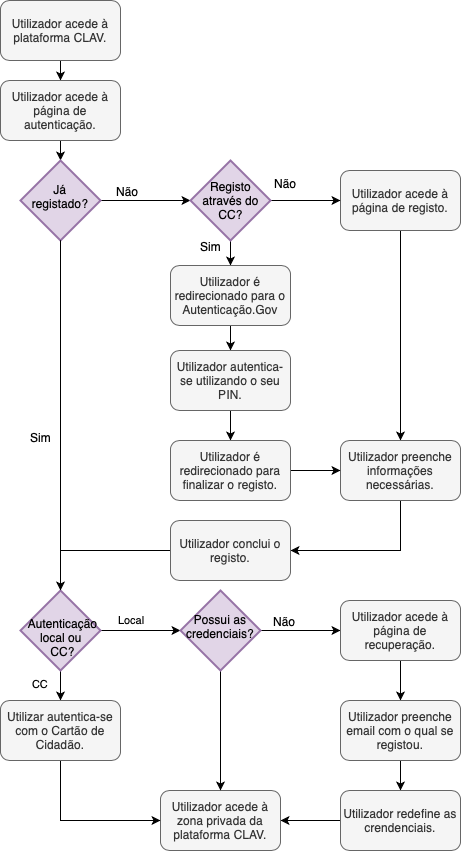

The diagram above was exported from draw.io. Its source (the exported page's mxGraphModel, read from the mxfile embedded in the PNG):
<mxGraphModel dx="758" dy="535" grid="1" gridSize="10" guides="1" tooltips="1" connect="1" arrows="1" fold="1" page="1" pageScale="1" pageWidth="850" pageHeight="1400" background="#ffffff" math="0" shadow="0">
  <root>
    <mxCell id="0" />
    <mxCell id="1" parent="0" />
    <mxCell id="3yB5XYBh8JSuASETMjkC-3" value="" style="edgeStyle=orthogonalEdgeStyle;rounded=0;orthogonalLoop=1;jettySize=auto;html=1;" edge="1" parent="1" source="3yB5XYBh8JSuASETMjkC-4" target="3yB5XYBh8JSuASETMjkC-6">
      <mxGeometry relative="1" as="geometry" />
    </mxCell>
    <mxCell id="3yB5XYBh8JSuASETMjkC-4" value="Utilizador acede à plataforma CLAV." style="rounded=1;whiteSpace=wrap;html=1;fillColor=#f5f5f5;strokeColor=#666666;fontColor=#333333;" vertex="1" parent="1">
      <mxGeometry x="220" y="130" width="120" height="60" as="geometry" />
    </mxCell>
    <mxCell id="3yB5XYBh8JSuASETMjkC-5" value="" style="edgeStyle=orthogonalEdgeStyle;rounded=0;orthogonalLoop=1;jettySize=auto;html=1;" edge="1" parent="1" source="3yB5XYBh8JSuASETMjkC-6" target="3yB5XYBh8JSuASETMjkC-11">
      <mxGeometry relative="1" as="geometry" />
    </mxCell>
    <mxCell id="3yB5XYBh8JSuASETMjkC-6" value="Utilizador acede à página de autenticação." style="rounded=1;whiteSpace=wrap;html=1;fillColor=#f5f5f5;strokeColor=#666666;fontColor=#333333;" vertex="1" parent="1">
      <mxGeometry x="220" y="210" width="120" height="60" as="geometry" />
    </mxCell>
    <mxCell id="3yB5XYBh8JSuASETMjkC-7" value="" style="edgeStyle=orthogonalEdgeStyle;rounded=0;orthogonalLoop=1;jettySize=auto;html=1;entryX=0;entryY=0.5;entryDx=0;entryDy=0;entryPerimeter=0;" edge="1" parent="1" source="3yB5XYBh8JSuASETMjkC-11" target="3yB5XYBh8JSuASETMjkC-68">
      <mxGeometry relative="1" as="geometry" />
    </mxCell>
    <mxCell id="3yB5XYBh8JSuASETMjkC-8" value="Não" style="text;html=1;resizable=0;points=[];align=center;verticalAlign=middle;labelBackgroundColor=#ffffff;" vertex="1" connectable="0" parent="3yB5XYBh8JSuASETMjkC-7">
      <mxGeometry x="-0.28" y="2" relative="1" as="geometry">
        <mxPoint x="-5" y="-8" as="offset" />
      </mxGeometry>
    </mxCell>
    <mxCell id="3yB5XYBh8JSuASETMjkC-11" value="Já&lt;br&gt;registado?" style="strokeWidth=2;html=1;shape=mxgraph.flowchart.decision;whiteSpace=wrap;fontFamily=Helvetica;fontSize=12;fontColor=#000000;align=center;strokeColor=#9673a6;fillColor=#e1d5e7;spacingTop=-8;" vertex="1" parent="1">
      <mxGeometry x="240" y="290" width="80" height="80" as="geometry" />
    </mxCell>
    <mxCell id="3yB5XYBh8JSuASETMjkC-86" value="" style="edgeStyle=orthogonalEdgeStyle;rounded=0;orthogonalLoop=1;jettySize=auto;html=1;startArrow=none;startFill=0;endArrow=classic;endFill=1;strokeColor=#000000;fontSize=11;entryX=0.5;entryY=0;entryDx=0;entryDy=0;" edge="1" parent="1" source="3yB5XYBh8JSuASETMjkC-25" target="3yB5XYBh8JSuASETMjkC-27">
      <mxGeometry relative="1" as="geometry">
        <mxPoint x="620" y="440" as="targetPoint" />
      </mxGeometry>
    </mxCell>
    <mxCell id="3yB5XYBh8JSuASETMjkC-25" value="Utilizador acede à página de registo." style="rounded=1;whiteSpace=wrap;html=1;fillColor=#f5f5f5;strokeColor=#666666;fontColor=#333333;" vertex="1" parent="1">
      <mxGeometry x="560" y="300" width="120" height="60" as="geometry" />
    </mxCell>
    <mxCell id="3yB5XYBh8JSuASETMjkC-89" value="" style="edgeStyle=orthogonalEdgeStyle;rounded=0;orthogonalLoop=1;jettySize=auto;html=1;startArrow=none;startFill=0;endArrow=classic;endFill=1;strokeColor=#000000;fontSize=11;entryX=1;entryY=0.5;entryDx=0;entryDy=0;" edge="1" parent="1" source="3yB5XYBh8JSuASETMjkC-27" target="3yB5XYBh8JSuASETMjkC-57">
      <mxGeometry relative="1" as="geometry">
        <mxPoint x="620" y="710" as="targetPoint" />
        <Array as="points">
          <mxPoint x="620" y="680" />
        </Array>
      </mxGeometry>
    </mxCell>
    <mxCell id="3yB5XYBh8JSuASETMjkC-27" value="Utilizador preenche informações necessárias." style="rounded=1;whiteSpace=wrap;html=1;fillColor=#f5f5f5;strokeColor=#666666;fontColor=#333333;" vertex="1" parent="1">
      <mxGeometry x="560" y="570" width="120" height="60" as="geometry" />
    </mxCell>
    <mxCell id="3yB5XYBh8JSuASETMjkC-42" value="" style="edgeStyle=orthogonalEdgeStyle;rounded=0;orthogonalLoop=1;jettySize=auto;html=1;exitX=1;exitY=0.5;exitDx=0;exitDy=0;exitPerimeter=0;entryX=0;entryY=0.5;entryDx=0;entryDy=0;" edge="1" parent="1" target="3yB5XYBh8JSuASETMjkC-45" source="3yB5XYBh8JSuASETMjkC-97">
      <mxGeometry relative="1" as="geometry">
        <mxPoint x="320" y="942.5" as="sourcePoint" />
        <mxPoint x="390" y="942.5" as="targetPoint" />
      </mxGeometry>
    </mxCell>
    <mxCell id="3yB5XYBh8JSuASETMjkC-43" value="Não" style="text;html=1;resizable=0;points=[];align=center;verticalAlign=middle;labelBackgroundColor=#ffffff;" vertex="1" connectable="0" parent="3yB5XYBh8JSuASETMjkC-42">
      <mxGeometry x="-0.28" y="2" relative="1" as="geometry">
        <mxPoint x="-5" y="-8" as="offset" />
      </mxGeometry>
    </mxCell>
    <mxCell id="3yB5XYBh8JSuASETMjkC-44" value="" style="edgeStyle=orthogonalEdgeStyle;rounded=0;orthogonalLoop=1;jettySize=auto;html=1;exitX=0.5;exitY=1;exitDx=0;exitDy=0;entryX=0.5;entryY=0;entryDx=0;entryDy=0;" edge="1" parent="1" source="3yB5XYBh8JSuASETMjkC-45" target="3yB5XYBh8JSuASETMjkC-46">
      <mxGeometry relative="1" as="geometry">
        <mxPoint x="510" y="942.5" as="sourcePoint" />
        <mxPoint x="560" y="942.5" as="targetPoint" />
      </mxGeometry>
    </mxCell>
    <mxCell id="3yB5XYBh8JSuASETMjkC-45" value="Utilizador acede à página de recuperação." style="rounded=1;whiteSpace=wrap;html=1;fillColor=#f5f5f5;strokeColor=#666666;fontColor=#333333;" vertex="1" parent="1">
      <mxGeometry x="560" y="730" width="120" height="60" as="geometry" />
    </mxCell>
    <mxCell id="3yB5XYBh8JSuASETMjkC-105" value="" style="edgeStyle=orthogonalEdgeStyle;rounded=0;orthogonalLoop=1;jettySize=auto;html=1;startArrow=none;startFill=0;endArrow=classic;endFill=1;strokeColor=#000000;fontSize=11;" edge="1" parent="1" source="3yB5XYBh8JSuASETMjkC-46" target="3yB5XYBh8JSuASETMjkC-52">
      <mxGeometry relative="1" as="geometry" />
    </mxCell>
    <mxCell id="3yB5XYBh8JSuASETMjkC-46" value="Utilizador preenche email com o qual se registou." style="rounded=1;whiteSpace=wrap;html=1;fillColor=#f5f5f5;strokeColor=#666666;fontColor=#333333;" vertex="1" parent="1">
      <mxGeometry x="560" y="830" width="120" height="60" as="geometry" />
    </mxCell>
    <mxCell id="3yB5XYBh8JSuASETMjkC-106" value="" style="edgeStyle=orthogonalEdgeStyle;rounded=0;orthogonalLoop=1;jettySize=auto;html=1;startArrow=none;startFill=0;endArrow=classic;endFill=1;strokeColor=#000000;fontSize=11;" edge="1" parent="1" source="3yB5XYBh8JSuASETMjkC-52" target="3yB5XYBh8JSuASETMjkC-55">
      <mxGeometry relative="1" as="geometry" />
    </mxCell>
    <mxCell id="3yB5XYBh8JSuASETMjkC-52" value="Utilizador redefine as crendenciais.&lt;br&gt;" style="rounded=1;whiteSpace=wrap;html=1;fillColor=#f5f5f5;strokeColor=#666666;fontColor=#333333;" vertex="1" parent="1">
      <mxGeometry x="560" y="920" width="120" height="60" as="geometry" />
    </mxCell>
    <mxCell id="3yB5XYBh8JSuASETMjkC-55" value="Utilizador acede à zona privada da plataforma CLAV." style="rounded=1;whiteSpace=wrap;html=1;fillColor=#f5f5f5;strokeColor=#666666;fontColor=#333333;" vertex="1" parent="1">
      <mxGeometry x="380" y="920" width="120" height="60" as="geometry" />
    </mxCell>
    <mxCell id="3yB5XYBh8JSuASETMjkC-60" value="" style="edgeStyle=orthogonalEdgeStyle;rounded=0;orthogonalLoop=1;jettySize=auto;html=1;startArrow=none;startFill=0;endArrow=none;endFill=0;strokeColor=#000000;exitX=0;exitY=0.5;exitDx=0;exitDy=0;" edge="1" parent="1" source="3yB5XYBh8JSuASETMjkC-57">
      <mxGeometry relative="1" as="geometry">
        <mxPoint x="560" y="747.5" as="sourcePoint" />
        <mxPoint x="280" y="720" as="targetPoint" />
        <Array as="points">
          <mxPoint x="280" y="680" />
        </Array>
      </mxGeometry>
    </mxCell>
    <mxCell id="3yB5XYBh8JSuASETMjkC-57" value="Utilizador conclui o registo." style="rounded=1;whiteSpace=wrap;html=1;fillColor=#f5f5f5;strokeColor=#666666;fontColor=#333333;" vertex="1" parent="1">
      <mxGeometry x="390" y="650" width="120" height="60" as="geometry" />
    </mxCell>
    <mxCell id="3yB5XYBh8JSuASETMjkC-71" value="" style="edgeStyle=orthogonalEdgeStyle;rounded=0;orthogonalLoop=1;jettySize=auto;html=1;startArrow=none;startFill=0;endArrow=classic;endFill=1;strokeColor=#000000;fontSize=11;" edge="1" parent="1" source="3yB5XYBh8JSuASETMjkC-68">
      <mxGeometry relative="1" as="geometry">
        <mxPoint x="560" y="330" as="targetPoint" />
      </mxGeometry>
    </mxCell>
    <mxCell id="3yB5XYBh8JSuASETMjkC-73" value="" style="edgeStyle=orthogonalEdgeStyle;rounded=0;orthogonalLoop=1;jettySize=auto;html=1;startArrow=none;startFill=0;endArrow=classic;endFill=1;strokeColor=#000000;fontSize=11;entryX=0.5;entryY=0;entryDx=0;entryDy=0;" edge="1" parent="1" source="3yB5XYBh8JSuASETMjkC-68" target="3yB5XYBh8JSuASETMjkC-78">
      <mxGeometry relative="1" as="geometry">
        <mxPoint x="450" y="400" as="targetPoint" />
      </mxGeometry>
    </mxCell>
    <mxCell id="3yB5XYBh8JSuASETMjkC-68" value="Registo através do&lt;br&gt;CC?" style="strokeWidth=2;html=1;shape=mxgraph.flowchart.decision;whiteSpace=wrap;fontFamily=Helvetica;fontSize=12;fontColor=#000000;align=center;strokeColor=#9673a6;fillColor=#e1d5e7;spacingTop=0;spacingLeft=2;" vertex="1" parent="1">
      <mxGeometry x="410" y="290" width="80" height="80" as="geometry" />
    </mxCell>
    <mxCell id="3yB5XYBh8JSuASETMjkC-74" value="Não" style="text;html=1;resizable=0;points=[];align=center;verticalAlign=middle;labelBackgroundColor=#ffffff;" vertex="1" connectable="0" parent="1">
      <mxGeometry x="510" y="320" as="geometry">
        <mxPoint x="-5" y="-8" as="offset" />
      </mxGeometry>
    </mxCell>
    <mxCell id="3yB5XYBh8JSuASETMjkC-80" value="" style="edgeStyle=orthogonalEdgeStyle;rounded=0;orthogonalLoop=1;jettySize=auto;html=1;startArrow=none;startFill=0;endArrow=classic;endFill=1;strokeColor=#000000;fontSize=11;" edge="1" parent="1" source="3yB5XYBh8JSuASETMjkC-78" target="3yB5XYBh8JSuASETMjkC-79">
      <mxGeometry relative="1" as="geometry" />
    </mxCell>
    <mxCell id="3yB5XYBh8JSuASETMjkC-78" value="Utilizador é redirecionado para o Autenticação.Gov" style="rounded=1;whiteSpace=wrap;html=1;fillColor=#f5f5f5;strokeColor=#666666;fontColor=#333333;" vertex="1" parent="1">
      <mxGeometry x="390" y="395" width="120" height="60" as="geometry" />
    </mxCell>
    <mxCell id="3yB5XYBh8JSuASETMjkC-84" value="" style="edgeStyle=orthogonalEdgeStyle;rounded=0;orthogonalLoop=1;jettySize=auto;html=1;startArrow=none;startFill=0;endArrow=classic;endFill=1;strokeColor=#000000;fontSize=11;" edge="1" parent="1" source="3yB5XYBh8JSuASETMjkC-79" target="3yB5XYBh8JSuASETMjkC-83">
      <mxGeometry relative="1" as="geometry" />
    </mxCell>
    <mxCell id="3yB5XYBh8JSuASETMjkC-79" value="Utilizador autentica-se utilizando o seu PIN." style="rounded=1;whiteSpace=wrap;html=1;fillColor=#f5f5f5;strokeColor=#666666;fontColor=#333333;" vertex="1" parent="1">
      <mxGeometry x="390" y="480" width="120" height="60" as="geometry" />
    </mxCell>
    <mxCell id="3yB5XYBh8JSuASETMjkC-87" value="" style="edgeStyle=orthogonalEdgeStyle;rounded=0;orthogonalLoop=1;jettySize=auto;html=1;startArrow=none;startFill=0;endArrow=classic;endFill=1;strokeColor=#000000;fontSize=11;" edge="1" parent="1" source="3yB5XYBh8JSuASETMjkC-83" target="3yB5XYBh8JSuASETMjkC-27">
      <mxGeometry relative="1" as="geometry" />
    </mxCell>
    <mxCell id="3yB5XYBh8JSuASETMjkC-83" value="Utilizador é redirecionado para finalizar o registo." style="rounded=1;whiteSpace=wrap;html=1;fillColor=#f5f5f5;strokeColor=#666666;fontColor=#333333;" vertex="1" parent="1">
      <mxGeometry x="390" y="570" width="120" height="60" as="geometry" />
    </mxCell>
    <mxCell id="3yB5XYBh8JSuASETMjkC-90" value="Sim" style="text;html=1;resizable=0;points=[];align=center;verticalAlign=middle;labelBackgroundColor=#ffffff;" vertex="1" connectable="0" parent="1">
      <mxGeometry x="450" y="410" as="geometry">
        <mxPoint x="-20" y="-35" as="offset" />
      </mxGeometry>
    </mxCell>
    <mxCell id="3yB5XYBh8JSuASETMjkC-95" value="" style="edgeStyle=orthogonalEdgeStyle;rounded=0;orthogonalLoop=1;jettySize=auto;html=1;startArrow=none;startFill=0;endArrow=classic;endFill=1;strokeColor=#000000;fontSize=11;" edge="1" parent="1" source="3yB5XYBh8JSuASETMjkC-91">
      <mxGeometry relative="1" as="geometry">
        <mxPoint x="400" y="760" as="targetPoint" />
      </mxGeometry>
    </mxCell>
    <mxCell id="3yB5XYBh8JSuASETMjkC-103" value="" style="edgeStyle=orthogonalEdgeStyle;rounded=0;orthogonalLoop=1;jettySize=auto;html=1;startArrow=none;startFill=0;endArrow=classic;endFill=1;strokeColor=#000000;fontSize=11;" edge="1" parent="1" source="3yB5XYBh8JSuASETMjkC-91" target="3yB5XYBh8JSuASETMjkC-100">
      <mxGeometry relative="1" as="geometry" />
    </mxCell>
    <mxCell id="3yB5XYBh8JSuASETMjkC-91" value="Autenticação local ou&amp;nbsp;&lt;br&gt;CC?" style="strokeWidth=2;html=1;shape=mxgraph.flowchart.decision;whiteSpace=wrap;fontFamily=Helvetica;fontSize=12;fontColor=#000000;align=center;strokeColor=#9673a6;fillColor=#e1d5e7;spacingTop=14;spacingLeft=5;" vertex="1" parent="1">
      <mxGeometry x="240" y="720" width="80" height="80" as="geometry" />
    </mxCell>
    <mxCell id="3yB5XYBh8JSuASETMjkC-92" value="" style="edgeStyle=orthogonalEdgeStyle;rounded=0;orthogonalLoop=1;jettySize=auto;html=1;entryX=0.5;entryY=0;entryDx=0;entryDy=0;entryPerimeter=0;" edge="1" parent="1" target="3yB5XYBh8JSuASETMjkC-91">
      <mxGeometry relative="1" as="geometry">
        <mxPoint x="280" y="370" as="sourcePoint" />
        <mxPoint x="280" y="923" as="targetPoint" />
      </mxGeometry>
    </mxCell>
    <mxCell id="3yB5XYBh8JSuASETMjkC-93" value="Sim" style="text;html=1;resizable=0;points=[];align=center;verticalAlign=middle;labelBackgroundColor=#ffffff;" vertex="1" connectable="0" parent="3yB5XYBh8JSuASETMjkC-92">
      <mxGeometry x="0.32" relative="1" as="geometry">
        <mxPoint x="-20" y="-35" as="offset" />
      </mxGeometry>
    </mxCell>
    <mxCell id="3yB5XYBh8JSuASETMjkC-96" value="Local" style="text;html=1;resizable=0;points=[];autosize=1;align=left;verticalAlign=top;spacingTop=-4;fontSize=11;" vertex="1" parent="1">
      <mxGeometry x="336" y="741" width="40" height="10" as="geometry" />
    </mxCell>
    <mxCell id="3yB5XYBh8JSuASETMjkC-102" value="" style="edgeStyle=orthogonalEdgeStyle;rounded=0;orthogonalLoop=1;jettySize=auto;html=1;startArrow=none;startFill=0;endArrow=classic;endFill=1;strokeColor=#000000;fontSize=11;entryX=0.5;entryY=0;entryDx=0;entryDy=0;" edge="1" parent="1" source="3yB5XYBh8JSuASETMjkC-97" target="3yB5XYBh8JSuASETMjkC-55">
      <mxGeometry relative="1" as="geometry">
        <mxPoint x="440" y="880" as="targetPoint" />
      </mxGeometry>
    </mxCell>
    <mxCell id="3yB5XYBh8JSuASETMjkC-97" value="Possui as&lt;br&gt;credenciais?" style="strokeWidth=2;html=1;shape=mxgraph.flowchart.decision;whiteSpace=wrap;fontFamily=Helvetica;fontSize=12;fontColor=#000000;align=center;strokeColor=#9673a6;fillColor=#e1d5e7;spacingTop=-8;" vertex="1" parent="1">
      <mxGeometry x="400" y="720" width="80" height="80" as="geometry" />
    </mxCell>
    <mxCell id="3yB5XYBh8JSuASETMjkC-108" value="" style="edgeStyle=orthogonalEdgeStyle;rounded=0;orthogonalLoop=1;jettySize=auto;html=1;startArrow=none;startFill=0;endArrow=classic;endFill=1;strokeColor=#000000;fontSize=11;entryX=0;entryY=0.5;entryDx=0;entryDy=0;" edge="1" parent="1" source="3yB5XYBh8JSuASETMjkC-100" target="3yB5XYBh8JSuASETMjkC-55">
      <mxGeometry relative="1" as="geometry">
        <mxPoint x="280" y="969.9999999999998" as="targetPoint" />
        <Array as="points">
          <mxPoint x="280" y="950" />
        </Array>
      </mxGeometry>
    </mxCell>
    <mxCell id="3yB5XYBh8JSuASETMjkC-100" value="Utilizar autentica-se com o Cartão de Cidadão." style="rounded=1;whiteSpace=wrap;html=1;fillColor=#f5f5f5;strokeColor=#666666;fontColor=#333333;" vertex="1" parent="1">
      <mxGeometry x="220" y="830" width="120" height="60" as="geometry" />
    </mxCell>
    <mxCell id="3yB5XYBh8JSuASETMjkC-104" value="CC" style="text;html=1;resizable=0;points=[];autosize=1;align=left;verticalAlign=top;spacingTop=-4;fontSize=11;" vertex="1" parent="1">
      <mxGeometry x="250" y="805" width="30" height="10" as="geometry" />
    </mxCell>
  </root>
</mxGraphModel>